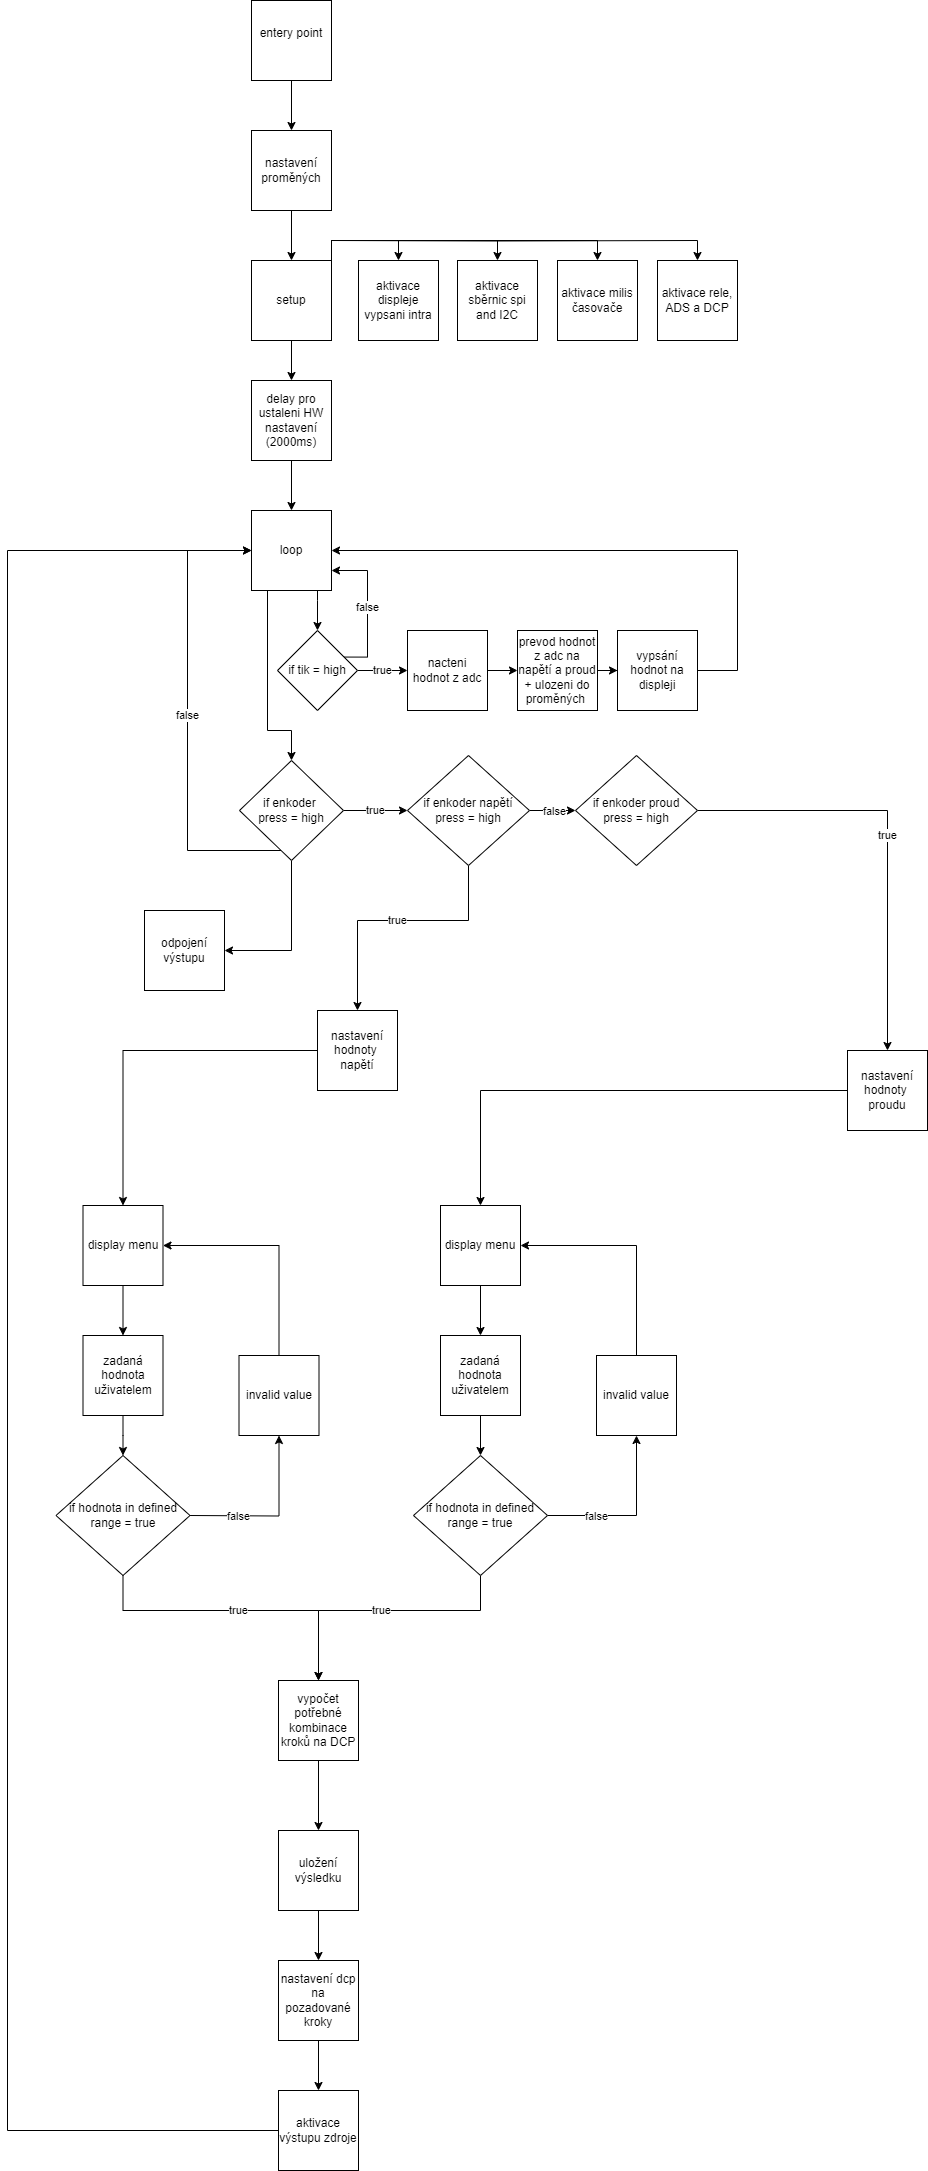

The diagram above was exported from draw.io. Its source (the exported page's mxGraphModel, read from the mxfile embedded in the PNG):
<mxGraphModel dx="1050" dy="629" grid="1" gridSize="10" guides="1" tooltips="1" connect="1" arrows="1" fold="1" page="1" pageScale="1" pageWidth="827" pageHeight="1169" math="0" shadow="0">
  <root>
    <mxCell id="0" />
    <mxCell id="1" parent="0" />
    <mxCell id="wDfduYKHdY6SiiCjc_kU-17" value="" style="edgeStyle=orthogonalEdgeStyle;rounded=0;orthogonalLoop=1;jettySize=auto;html=1;" parent="1" source="wDfduYKHdY6SiiCjc_kU-1" target="wDfduYKHdY6SiiCjc_kU-16" edge="1">
      <mxGeometry relative="1" as="geometry" />
    </mxCell>
    <mxCell id="wDfduYKHdY6SiiCjc_kU-1" value="entery point&lt;div&gt;&lt;br&gt;&lt;/div&gt;" style="whiteSpace=wrap;html=1;aspect=fixed;" parent="1" vertex="1">
      <mxGeometry x="324" y="10" width="80" height="80" as="geometry" />
    </mxCell>
    <mxCell id="wDfduYKHdY6SiiCjc_kU-9" style="edgeStyle=orthogonalEdgeStyle;rounded=0;orthogonalLoop=1;jettySize=auto;html=1;exitX=1;exitY=0;exitDx=0;exitDy=0;entryX=0.5;entryY=0;entryDx=0;entryDy=0;" parent="1" source="wDfduYKHdY6SiiCjc_kU-2" target="wDfduYKHdY6SiiCjc_kU-6" edge="1">
      <mxGeometry relative="1" as="geometry" />
    </mxCell>
    <mxCell id="wDfduYKHdY6SiiCjc_kU-10" style="edgeStyle=orthogonalEdgeStyle;rounded=0;orthogonalLoop=1;jettySize=auto;html=1;exitX=1;exitY=0;exitDx=0;exitDy=0;entryX=0.5;entryY=0;entryDx=0;entryDy=0;" parent="1" source="wDfduYKHdY6SiiCjc_kU-2" target="wDfduYKHdY6SiiCjc_kU-4" edge="1">
      <mxGeometry relative="1" as="geometry" />
    </mxCell>
    <mxCell id="wDfduYKHdY6SiiCjc_kU-12" value="" style="edgeStyle=orthogonalEdgeStyle;rounded=0;orthogonalLoop=1;jettySize=auto;html=1;" parent="1" source="wDfduYKHdY6SiiCjc_kU-2" target="wDfduYKHdY6SiiCjc_kU-11" edge="1">
      <mxGeometry relative="1" as="geometry" />
    </mxCell>
    <mxCell id="wDfduYKHdY6SiiCjc_kU-14" style="edgeStyle=orthogonalEdgeStyle;rounded=0;orthogonalLoop=1;jettySize=auto;html=1;exitX=1;exitY=0;exitDx=0;exitDy=0;entryX=0.5;entryY=0;entryDx=0;entryDy=0;" parent="1" source="wDfduYKHdY6SiiCjc_kU-2" target="wDfduYKHdY6SiiCjc_kU-13" edge="1">
      <mxGeometry relative="1" as="geometry" />
    </mxCell>
    <mxCell id="wDfduYKHdY6SiiCjc_kU-2" value="set&lt;span style=&quot;background-color: initial;&quot;&gt;up&lt;/span&gt;" style="whiteSpace=wrap;html=1;aspect=fixed;" parent="1" vertex="1">
      <mxGeometry x="324" y="270" width="80" height="80" as="geometry" />
    </mxCell>
    <mxCell id="wDfduYKHdY6SiiCjc_kU-4" value="aktivace displeje&lt;div&gt;vypsani intra&lt;/div&gt;" style="whiteSpace=wrap;html=1;aspect=fixed;" parent="1" vertex="1">
      <mxGeometry x="431" y="270" width="80" height="80" as="geometry" />
    </mxCell>
    <mxCell id="wDfduYKHdY6SiiCjc_kU-6" value="aktivace sběrnic spi and I2C" style="whiteSpace=wrap;html=1;aspect=fixed;" parent="1" vertex="1">
      <mxGeometry x="530" y="270" width="80" height="80" as="geometry" />
    </mxCell>
    <mxCell id="wDfduYKHdY6SiiCjc_kU-20" value="" style="edgeStyle=orthogonalEdgeStyle;rounded=0;orthogonalLoop=1;jettySize=auto;html=1;" parent="1" source="wDfduYKHdY6SiiCjc_kU-11" target="wDfduYKHdY6SiiCjc_kU-19" edge="1">
      <mxGeometry relative="1" as="geometry" />
    </mxCell>
    <mxCell id="wDfduYKHdY6SiiCjc_kU-11" value="delay pro ustaleni HW nastavení&lt;div&gt;(2000ms)&lt;/div&gt;" style="whiteSpace=wrap;html=1;aspect=fixed;" parent="1" vertex="1">
      <mxGeometry x="324" y="390" width="80" height="80" as="geometry" />
    </mxCell>
    <mxCell id="wDfduYKHdY6SiiCjc_kU-13" value="aktivace milis časovače" style="whiteSpace=wrap;html=1;aspect=fixed;" parent="1" vertex="1">
      <mxGeometry x="630" y="270" width="80" height="80" as="geometry" />
    </mxCell>
    <mxCell id="wDfduYKHdY6SiiCjc_kU-18" value="" style="edgeStyle=orthogonalEdgeStyle;rounded=0;orthogonalLoop=1;jettySize=auto;html=1;" parent="1" source="wDfduYKHdY6SiiCjc_kU-16" target="wDfduYKHdY6SiiCjc_kU-2" edge="1">
      <mxGeometry relative="1" as="geometry" />
    </mxCell>
    <mxCell id="wDfduYKHdY6SiiCjc_kU-16" value="nastavení proměných" style="whiteSpace=wrap;html=1;aspect=fixed;" parent="1" vertex="1">
      <mxGeometry x="324" y="140" width="80" height="80" as="geometry" />
    </mxCell>
    <mxCell id="wDfduYKHdY6SiiCjc_kU-22" value="" style="edgeStyle=orthogonalEdgeStyle;rounded=0;orthogonalLoop=1;jettySize=auto;html=1;" parent="1" source="wDfduYKHdY6SiiCjc_kU-19" target="wDfduYKHdY6SiiCjc_kU-21" edge="1">
      <mxGeometry relative="1" as="geometry">
        <Array as="points">
          <mxPoint x="390" y="610" />
          <mxPoint x="390" y="610" />
        </Array>
      </mxGeometry>
    </mxCell>
    <mxCell id="WWJiEUUoijW9So3ANwZq-6" style="edgeStyle=orthogonalEdgeStyle;rounded=0;orthogonalLoop=1;jettySize=auto;html=1;entryX=0.5;entryY=0;entryDx=0;entryDy=0;" edge="1" parent="1" source="wDfduYKHdY6SiiCjc_kU-19" target="wDfduYKHdY6SiiCjc_kU-31">
      <mxGeometry relative="1" as="geometry">
        <Array as="points">
          <mxPoint x="340" y="740" />
          <mxPoint x="364" y="740" />
        </Array>
      </mxGeometry>
    </mxCell>
    <mxCell id="wDfduYKHdY6SiiCjc_kU-19" value="loop" style="whiteSpace=wrap;html=1;aspect=fixed;" parent="1" vertex="1">
      <mxGeometry x="324" y="520" width="80" height="80" as="geometry" />
    </mxCell>
    <mxCell id="wDfduYKHdY6SiiCjc_kU-24" value="true" style="edgeStyle=orthogonalEdgeStyle;rounded=0;orthogonalLoop=1;jettySize=auto;html=1;" parent="1" source="wDfduYKHdY6SiiCjc_kU-21" target="wDfduYKHdY6SiiCjc_kU-23" edge="1">
      <mxGeometry relative="1" as="geometry" />
    </mxCell>
    <mxCell id="wDfduYKHdY6SiiCjc_kU-32" value="false" style="edgeStyle=orthogonalEdgeStyle;rounded=0;orthogonalLoop=1;jettySize=auto;html=1;entryX=1;entryY=0.75;entryDx=0;entryDy=0;exitX=0.818;exitY=0.332;exitDx=0;exitDy=0;exitPerimeter=0;" parent="1" source="wDfduYKHdY6SiiCjc_kU-21" target="wDfduYKHdY6SiiCjc_kU-19" edge="1">
      <mxGeometry relative="1" as="geometry">
        <Array as="points">
          <mxPoint x="440" y="667" />
          <mxPoint x="440" y="580" />
        </Array>
      </mxGeometry>
    </mxCell>
    <mxCell id="wDfduYKHdY6SiiCjc_kU-21" value="if tik = high" style="rhombus;whiteSpace=wrap;html=1;" parent="1" vertex="1">
      <mxGeometry x="350" y="640" width="80" height="80" as="geometry" />
    </mxCell>
    <mxCell id="wDfduYKHdY6SiiCjc_kU-26" value="" style="edgeStyle=orthogonalEdgeStyle;rounded=0;orthogonalLoop=1;jettySize=auto;html=1;" parent="1" source="wDfduYKHdY6SiiCjc_kU-23" target="wDfduYKHdY6SiiCjc_kU-25" edge="1">
      <mxGeometry relative="1" as="geometry" />
    </mxCell>
    <mxCell id="wDfduYKHdY6SiiCjc_kU-23" value="nacteni hodnot z adc" style="whiteSpace=wrap;html=1;aspect=fixed;" parent="1" vertex="1">
      <mxGeometry x="480" y="640" width="80" height="80" as="geometry" />
    </mxCell>
    <mxCell id="wDfduYKHdY6SiiCjc_kU-28" value="" style="edgeStyle=orthogonalEdgeStyle;rounded=0;orthogonalLoop=1;jettySize=auto;html=1;" parent="1" source="wDfduYKHdY6SiiCjc_kU-25" target="wDfduYKHdY6SiiCjc_kU-27" edge="1">
      <mxGeometry relative="1" as="geometry" />
    </mxCell>
    <mxCell id="wDfduYKHdY6SiiCjc_kU-25" value="prevod hodnot z adc na napětí a proud + ulozeni do proměných&amp;nbsp;" style="whiteSpace=wrap;html=1;aspect=fixed;" parent="1" vertex="1">
      <mxGeometry x="590" y="640" width="80" height="80" as="geometry" />
    </mxCell>
    <mxCell id="WWJiEUUoijW9So3ANwZq-5" style="edgeStyle=orthogonalEdgeStyle;rounded=0;orthogonalLoop=1;jettySize=auto;html=1;entryX=1;entryY=0.5;entryDx=0;entryDy=0;" edge="1" parent="1" source="wDfduYKHdY6SiiCjc_kU-27" target="wDfduYKHdY6SiiCjc_kU-19">
      <mxGeometry relative="1" as="geometry">
        <Array as="points">
          <mxPoint x="810" y="680" />
          <mxPoint x="810" y="560" />
        </Array>
      </mxGeometry>
    </mxCell>
    <mxCell id="wDfduYKHdY6SiiCjc_kU-27" value="vypsání hodnot na displeji" style="whiteSpace=wrap;html=1;aspect=fixed;" parent="1" vertex="1">
      <mxGeometry x="690" y="640" width="80" height="80" as="geometry" />
    </mxCell>
    <mxCell id="wDfduYKHdY6SiiCjc_kU-33" value="false" style="edgeStyle=orthogonalEdgeStyle;rounded=0;orthogonalLoop=1;jettySize=auto;html=1;entryX=0;entryY=0.5;entryDx=0;entryDy=0;" parent="1" source="wDfduYKHdY6SiiCjc_kU-31" target="wDfduYKHdY6SiiCjc_kU-19" edge="1">
      <mxGeometry relative="1" as="geometry">
        <Array as="points">
          <mxPoint x="260" y="860" />
          <mxPoint x="260" y="560" />
        </Array>
      </mxGeometry>
    </mxCell>
    <mxCell id="wDfduYKHdY6SiiCjc_kU-35" value="true" style="edgeStyle=orthogonalEdgeStyle;rounded=0;orthogonalLoop=1;jettySize=auto;html=1;entryX=0;entryY=0.5;entryDx=0;entryDy=0;" parent="1" source="wDfduYKHdY6SiiCjc_kU-31" target="WWJiEUUoijW9So3ANwZq-7" edge="1">
      <mxGeometry relative="1" as="geometry" />
    </mxCell>
    <mxCell id="wDfduYKHdY6SiiCjc_kU-61" style="edgeStyle=orthogonalEdgeStyle;rounded=0;orthogonalLoop=1;jettySize=auto;html=1;entryX=1;entryY=0.5;entryDx=0;entryDy=0;" parent="1" source="wDfduYKHdY6SiiCjc_kU-31" target="wDfduYKHdY6SiiCjc_kU-60" edge="1">
      <mxGeometry relative="1" as="geometry">
        <Array as="points">
          <mxPoint x="364" y="960" />
        </Array>
      </mxGeometry>
    </mxCell>
    <mxCell id="wDfduYKHdY6SiiCjc_kU-31" value="if enkoder&amp;nbsp;&lt;div&gt;press = high&lt;/div&gt;" style="rhombus;whiteSpace=wrap;html=1;" parent="1" vertex="1">
      <mxGeometry x="312" y="770" width="104" height="100" as="geometry" />
    </mxCell>
    <mxCell id="WWJiEUUoijW9So3ANwZq-24" style="edgeStyle=orthogonalEdgeStyle;rounded=0;orthogonalLoop=1;jettySize=auto;html=1;entryX=0.5;entryY=0;entryDx=0;entryDy=0;" edge="1" parent="1" source="wDfduYKHdY6SiiCjc_kU-36" target="WWJiEUUoijW9So3ANwZq-16">
      <mxGeometry relative="1" as="geometry" />
    </mxCell>
    <mxCell id="wDfduYKHdY6SiiCjc_kU-36" value="nastavení hodnoty&amp;nbsp; proudu" style="whiteSpace=wrap;html=1;aspect=fixed;" parent="1" vertex="1">
      <mxGeometry x="920" y="1060" width="80" height="80" as="geometry" />
    </mxCell>
    <mxCell id="wDfduYKHdY6SiiCjc_kU-44" value="" style="edgeStyle=orthogonalEdgeStyle;rounded=0;orthogonalLoop=1;jettySize=auto;html=1;" parent="1" source="wDfduYKHdY6SiiCjc_kU-39" target="wDfduYKHdY6SiiCjc_kU-43" edge="1">
      <mxGeometry relative="1" as="geometry" />
    </mxCell>
    <mxCell id="wDfduYKHdY6SiiCjc_kU-39" value="display menu" style="whiteSpace=wrap;html=1;aspect=fixed;" parent="1" vertex="1">
      <mxGeometry x="155.5" y="1215" width="80" height="80" as="geometry" />
    </mxCell>
    <mxCell id="wDfduYKHdY6SiiCjc_kU-42" value="" style="edgeStyle=orthogonalEdgeStyle;rounded=0;orthogonalLoop=1;jettySize=auto;html=1;" parent="1" source="wDfduYKHdY6SiiCjc_kU-41" target="wDfduYKHdY6SiiCjc_kU-39" edge="1">
      <mxGeometry relative="1" as="geometry" />
    </mxCell>
    <mxCell id="wDfduYKHdY6SiiCjc_kU-41" value="nastavení hodnoty&amp;nbsp; napětí" style="whiteSpace=wrap;html=1;aspect=fixed;" parent="1" vertex="1">
      <mxGeometry x="390" y="1020" width="80" height="80" as="geometry" />
    </mxCell>
    <mxCell id="wDfduYKHdY6SiiCjc_kU-47" value="" style="edgeStyle=orthogonalEdgeStyle;rounded=0;orthogonalLoop=1;jettySize=auto;html=1;" parent="1" source="wDfduYKHdY6SiiCjc_kU-43" edge="1">
      <mxGeometry relative="1" as="geometry">
        <mxPoint x="195.5" y="1465" as="targetPoint" />
      </mxGeometry>
    </mxCell>
    <mxCell id="wDfduYKHdY6SiiCjc_kU-43" value="zadaná hodnota uživatelem" style="whiteSpace=wrap;html=1;aspect=fixed;" parent="1" vertex="1">
      <mxGeometry x="155.5" y="1345" width="80" height="80" as="geometry" />
    </mxCell>
    <mxCell id="wDfduYKHdY6SiiCjc_kU-50" style="edgeStyle=orthogonalEdgeStyle;rounded=0;orthogonalLoop=1;jettySize=auto;html=1;entryX=0.5;entryY=1;entryDx=0;entryDy=0;" parent="1" target="wDfduYKHdY6SiiCjc_kU-49" edge="1">
      <mxGeometry relative="1" as="geometry">
        <mxPoint x="262.5" y="1525" as="sourcePoint" />
      </mxGeometry>
    </mxCell>
    <mxCell id="wDfduYKHdY6SiiCjc_kU-52" value="false" style="edgeLabel;html=1;align=center;verticalAlign=middle;resizable=0;points=[];" parent="wDfduYKHdY6SiiCjc_kU-50" vertex="1" connectable="0">
      <mxGeometry x="-0.4287" relative="1" as="geometry">
        <mxPoint as="offset" />
      </mxGeometry>
    </mxCell>
    <mxCell id="WWJiEUUoijW9So3ANwZq-25" value="true" style="edgeStyle=orthogonalEdgeStyle;rounded=0;orthogonalLoop=1;jettySize=auto;html=1;entryX=0.5;entryY=0;entryDx=0;entryDy=0;" edge="1" parent="1" source="wDfduYKHdY6SiiCjc_kU-46" target="wDfduYKHdY6SiiCjc_kU-58">
      <mxGeometry relative="1" as="geometry">
        <Array as="points">
          <mxPoint x="195" y="1620" />
          <mxPoint x="391" y="1620" />
        </Array>
      </mxGeometry>
    </mxCell>
    <mxCell id="wDfduYKHdY6SiiCjc_kU-46" value="if hodnota in defined range = true" style="rhombus;whiteSpace=wrap;html=1;" parent="1" vertex="1">
      <mxGeometry x="128.5" y="1465" width="134" height="120" as="geometry" />
    </mxCell>
    <mxCell id="wDfduYKHdY6SiiCjc_kU-51" style="edgeStyle=orthogonalEdgeStyle;rounded=0;orthogonalLoop=1;jettySize=auto;html=1;exitX=0.5;exitY=0;exitDx=0;exitDy=0;entryX=1;entryY=0.5;entryDx=0;entryDy=0;" parent="1" source="wDfduYKHdY6SiiCjc_kU-49" target="wDfduYKHdY6SiiCjc_kU-39" edge="1">
      <mxGeometry relative="1" as="geometry" />
    </mxCell>
    <mxCell id="wDfduYKHdY6SiiCjc_kU-49" value="invalid value" style="whiteSpace=wrap;html=1;aspect=fixed;" parent="1" vertex="1">
      <mxGeometry x="311.5" y="1365" width="80" height="80" as="geometry" />
    </mxCell>
    <mxCell id="WWJiEUUoijW9So3ANwZq-13" value="" style="edgeStyle=orthogonalEdgeStyle;rounded=0;orthogonalLoop=1;jettySize=auto;html=1;" edge="1" parent="1" source="wDfduYKHdY6SiiCjc_kU-56" target="wDfduYKHdY6SiiCjc_kU-62">
      <mxGeometry relative="1" as="geometry" />
    </mxCell>
    <mxCell id="wDfduYKHdY6SiiCjc_kU-56" value="uložení výsledku" style="whiteSpace=wrap;html=1;aspect=fixed;" parent="1" vertex="1">
      <mxGeometry x="351" y="1840" width="80" height="80" as="geometry" />
    </mxCell>
    <mxCell id="WWJiEUUoijW9So3ANwZq-14" value="" style="edgeStyle=orthogonalEdgeStyle;rounded=0;orthogonalLoop=1;jettySize=auto;html=1;" edge="1" parent="1" source="wDfduYKHdY6SiiCjc_kU-58" target="wDfduYKHdY6SiiCjc_kU-56">
      <mxGeometry relative="1" as="geometry" />
    </mxCell>
    <mxCell id="wDfduYKHdY6SiiCjc_kU-58" value="vypočet potřebné kombinace kroků na DCP" style="whiteSpace=wrap;html=1;aspect=fixed;" parent="1" vertex="1">
      <mxGeometry x="351" y="1690" width="80" height="80" as="geometry" />
    </mxCell>
    <mxCell id="wDfduYKHdY6SiiCjc_kU-60" value="odpojení výstupu" style="whiteSpace=wrap;html=1;aspect=fixed;" parent="1" vertex="1">
      <mxGeometry x="217" y="920" width="80" height="80" as="geometry" />
    </mxCell>
    <mxCell id="wDfduYKHdY6SiiCjc_kU-65" value="" style="edgeStyle=orthogonalEdgeStyle;rounded=0;orthogonalLoop=1;jettySize=auto;html=1;" parent="1" source="wDfduYKHdY6SiiCjc_kU-62" target="wDfduYKHdY6SiiCjc_kU-64" edge="1">
      <mxGeometry relative="1" as="geometry" />
    </mxCell>
    <mxCell id="wDfduYKHdY6SiiCjc_kU-62" value="nastavení dcp na pozadované kroky" style="whiteSpace=wrap;html=1;aspect=fixed;" parent="1" vertex="1">
      <mxGeometry x="351" y="1970" width="80" height="80" as="geometry" />
    </mxCell>
    <mxCell id="wDfduYKHdY6SiiCjc_kU-66" style="edgeStyle=orthogonalEdgeStyle;rounded=0;orthogonalLoop=1;jettySize=auto;html=1;entryX=0;entryY=0.5;entryDx=0;entryDy=0;" parent="1" source="wDfduYKHdY6SiiCjc_kU-64" target="wDfduYKHdY6SiiCjc_kU-19" edge="1">
      <mxGeometry relative="1" as="geometry">
        <mxPoint x="20" y="570" as="targetPoint" />
        <Array as="points">
          <mxPoint x="80" y="2140" />
          <mxPoint x="80" y="560" />
        </Array>
      </mxGeometry>
    </mxCell>
    <mxCell id="wDfduYKHdY6SiiCjc_kU-64" value="aktivace výstupu zdroje" style="whiteSpace=wrap;html=1;aspect=fixed;" parent="1" vertex="1">
      <mxGeometry x="351" y="2100" width="80" height="80" as="geometry" />
    </mxCell>
    <mxCell id="WWJiEUUoijW9So3ANwZq-1" value="aktivace rele, ADS a DCP" style="whiteSpace=wrap;html=1;aspect=fixed;" vertex="1" parent="1">
      <mxGeometry x="730" y="270" width="80" height="80" as="geometry" />
    </mxCell>
    <mxCell id="WWJiEUUoijW9So3ANwZq-4" style="edgeStyle=orthogonalEdgeStyle;rounded=0;orthogonalLoop=1;jettySize=auto;html=1;exitX=1;exitY=0;exitDx=0;exitDy=0;entryX=0.5;entryY=0;entryDx=0;entryDy=0;" edge="1" parent="1" target="WWJiEUUoijW9So3ANwZq-1">
      <mxGeometry relative="1" as="geometry">
        <mxPoint x="404" y="250" as="sourcePoint" />
        <mxPoint x="731" y="250" as="targetPoint" />
      </mxGeometry>
    </mxCell>
    <mxCell id="WWJiEUUoijW9So3ANwZq-9" value="" style="edgeStyle=orthogonalEdgeStyle;rounded=0;orthogonalLoop=1;jettySize=auto;html=1;" edge="1" parent="1" source="WWJiEUUoijW9So3ANwZq-7" target="WWJiEUUoijW9So3ANwZq-8">
      <mxGeometry relative="1" as="geometry" />
    </mxCell>
    <mxCell id="WWJiEUUoijW9So3ANwZq-10" value="false" style="edgeLabel;html=1;align=center;verticalAlign=middle;resizable=0;points=[];" vertex="1" connectable="0" parent="WWJiEUUoijW9So3ANwZq-9">
      <mxGeometry x="0.0531" relative="1" as="geometry">
        <mxPoint as="offset" />
      </mxGeometry>
    </mxCell>
    <mxCell id="WWJiEUUoijW9So3ANwZq-11" value="true" style="edgeStyle=orthogonalEdgeStyle;rounded=0;orthogonalLoop=1;jettySize=auto;html=1;entryX=0.5;entryY=0;entryDx=0;entryDy=0;" edge="1" parent="1" source="WWJiEUUoijW9So3ANwZq-7" target="wDfduYKHdY6SiiCjc_kU-41">
      <mxGeometry x="-0.0154" relative="1" as="geometry">
        <Array as="points">
          <mxPoint x="541" y="930" />
          <mxPoint x="430" y="930" />
        </Array>
        <mxPoint as="offset" />
      </mxGeometry>
    </mxCell>
    <mxCell id="WWJiEUUoijW9So3ANwZq-7" value="if enkoder napětí&lt;div&gt;press = high&lt;/div&gt;" style="rhombus;whiteSpace=wrap;html=1;" vertex="1" parent="1">
      <mxGeometry x="480" y="765" width="122" height="110" as="geometry" />
    </mxCell>
    <mxCell id="WWJiEUUoijW9So3ANwZq-12" value="true" style="edgeStyle=orthogonalEdgeStyle;rounded=0;orthogonalLoop=1;jettySize=auto;html=1;entryX=0.5;entryY=0;entryDx=0;entryDy=0;" edge="1" parent="1" source="WWJiEUUoijW9So3ANwZq-8" target="wDfduYKHdY6SiiCjc_kU-36">
      <mxGeometry relative="1" as="geometry" />
    </mxCell>
    <mxCell id="WWJiEUUoijW9So3ANwZq-8" value="if enkoder proud&lt;div&gt;press = high&lt;/div&gt;" style="rhombus;whiteSpace=wrap;html=1;" vertex="1" parent="1">
      <mxGeometry x="648" y="765" width="122" height="110" as="geometry" />
    </mxCell>
    <mxCell id="WWJiEUUoijW9So3ANwZq-15" value="" style="edgeStyle=orthogonalEdgeStyle;rounded=0;orthogonalLoop=1;jettySize=auto;html=1;" edge="1" parent="1" source="WWJiEUUoijW9So3ANwZq-16" target="WWJiEUUoijW9So3ANwZq-18">
      <mxGeometry relative="1" as="geometry" />
    </mxCell>
    <mxCell id="WWJiEUUoijW9So3ANwZq-16" value="display menu" style="whiteSpace=wrap;html=1;aspect=fixed;" vertex="1" parent="1">
      <mxGeometry x="513" y="1215" width="80" height="80" as="geometry" />
    </mxCell>
    <mxCell id="WWJiEUUoijW9So3ANwZq-17" value="" style="edgeStyle=orthogonalEdgeStyle;rounded=0;orthogonalLoop=1;jettySize=auto;html=1;" edge="1" parent="1" source="WWJiEUUoijW9So3ANwZq-18" target="WWJiEUUoijW9So3ANwZq-21">
      <mxGeometry relative="1" as="geometry" />
    </mxCell>
    <mxCell id="WWJiEUUoijW9So3ANwZq-18" value="zadaná hodnota uživatelem" style="whiteSpace=wrap;html=1;aspect=fixed;" vertex="1" parent="1">
      <mxGeometry x="513" y="1345" width="80" height="80" as="geometry" />
    </mxCell>
    <mxCell id="WWJiEUUoijW9So3ANwZq-19" style="edgeStyle=orthogonalEdgeStyle;rounded=0;orthogonalLoop=1;jettySize=auto;html=1;entryX=0.5;entryY=1;entryDx=0;entryDy=0;" edge="1" parent="1" source="WWJiEUUoijW9So3ANwZq-21" target="WWJiEUUoijW9So3ANwZq-23">
      <mxGeometry relative="1" as="geometry" />
    </mxCell>
    <mxCell id="WWJiEUUoijW9So3ANwZq-20" value="false" style="edgeLabel;html=1;align=center;verticalAlign=middle;resizable=0;points=[];" vertex="1" connectable="0" parent="WWJiEUUoijW9So3ANwZq-19">
      <mxGeometry x="-0.4287" relative="1" as="geometry">
        <mxPoint as="offset" />
      </mxGeometry>
    </mxCell>
    <mxCell id="WWJiEUUoijW9So3ANwZq-26" value="true" style="edgeStyle=orthogonalEdgeStyle;rounded=0;orthogonalLoop=1;jettySize=auto;html=1;entryX=0.5;entryY=0;entryDx=0;entryDy=0;" edge="1" parent="1" source="WWJiEUUoijW9So3ANwZq-21" target="wDfduYKHdY6SiiCjc_kU-58">
      <mxGeometry relative="1" as="geometry">
        <Array as="points">
          <mxPoint x="553" y="1620" />
          <mxPoint x="391" y="1620" />
        </Array>
      </mxGeometry>
    </mxCell>
    <mxCell id="WWJiEUUoijW9So3ANwZq-21" value="if hodnota in defined range = true" style="rhombus;whiteSpace=wrap;html=1;" vertex="1" parent="1">
      <mxGeometry x="486" y="1465" width="134" height="120" as="geometry" />
    </mxCell>
    <mxCell id="WWJiEUUoijW9So3ANwZq-22" style="edgeStyle=orthogonalEdgeStyle;rounded=0;orthogonalLoop=1;jettySize=auto;html=1;exitX=0.5;exitY=0;exitDx=0;exitDy=0;entryX=1;entryY=0.5;entryDx=0;entryDy=0;" edge="1" parent="1" source="WWJiEUUoijW9So3ANwZq-23" target="WWJiEUUoijW9So3ANwZq-16">
      <mxGeometry relative="1" as="geometry" />
    </mxCell>
    <mxCell id="WWJiEUUoijW9So3ANwZq-23" value="invalid value" style="whiteSpace=wrap;html=1;aspect=fixed;" vertex="1" parent="1">
      <mxGeometry x="669" y="1365" width="80" height="80" as="geometry" />
    </mxCell>
  </root>
</mxGraphModel>